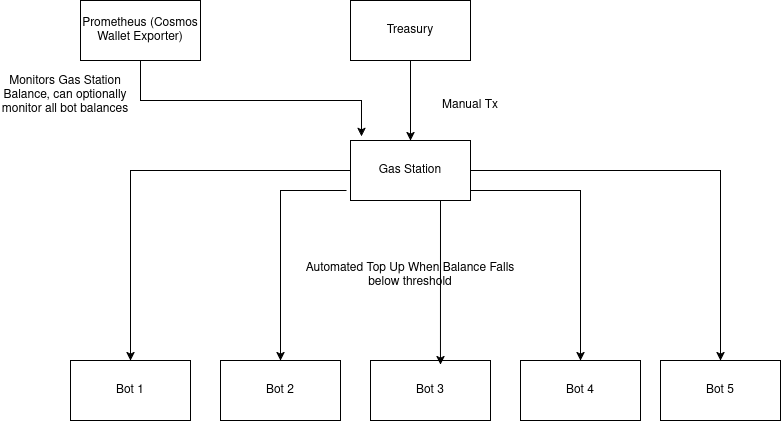

The diagram above was exported from draw.io. Its source (the exported page's mxGraphModel, read from the mxfile embedded in the PNG):
<mxGraphModel dx="1434" dy="922" grid="1" gridSize="10" guides="1" tooltips="1" connect="1" arrows="1" fold="1" page="1" pageScale="1" pageWidth="827" pageHeight="1169" math="0" shadow="0">
  <root>
    <mxCell id="0" />
    <mxCell id="1" parent="0" />
    <mxCell id="ofox94kifGJCWSdrE08L-12" style="edgeStyle=orthogonalEdgeStyle;rounded=0;orthogonalLoop=1;jettySize=auto;html=1;exitX=0;exitY=0.5;exitDx=0;exitDy=0;" edge="1" parent="1" source="ofox94kifGJCWSdrE08L-1" target="ofox94kifGJCWSdrE08L-3">
      <mxGeometry relative="1" as="geometry">
        <mxPoint x="380" y="340" as="sourcePoint" />
      </mxGeometry>
    </mxCell>
    <mxCell id="ofox94kifGJCWSdrE08L-16" style="edgeStyle=orthogonalEdgeStyle;rounded=0;orthogonalLoop=1;jettySize=auto;html=1;exitX=1;exitY=0.5;exitDx=0;exitDy=0;" edge="1" parent="1" source="ofox94kifGJCWSdrE08L-1" target="ofox94kifGJCWSdrE08L-7">
      <mxGeometry relative="1" as="geometry">
        <Array as="points">
          <mxPoint x="480" y="270" />
          <mxPoint x="590" y="270" />
        </Array>
      </mxGeometry>
    </mxCell>
    <mxCell id="ofox94kifGJCWSdrE08L-19" style="edgeStyle=orthogonalEdgeStyle;rounded=0;orthogonalLoop=1;jettySize=auto;html=1;exitX=1;exitY=0.5;exitDx=0;exitDy=0;entryX=0.5;entryY=0;entryDx=0;entryDy=0;" edge="1" parent="1" source="ofox94kifGJCWSdrE08L-1" target="ofox94kifGJCWSdrE08L-8">
      <mxGeometry relative="1" as="geometry" />
    </mxCell>
    <mxCell id="ofox94kifGJCWSdrE08L-1" value="Gas Station" style="rounded=0;whiteSpace=wrap;html=1;" vertex="1" parent="1">
      <mxGeometry x="360" y="220" width="120" height="60" as="geometry" />
    </mxCell>
    <mxCell id="ofox94kifGJCWSdrE08L-2" value="Treasury" style="rounded=0;whiteSpace=wrap;html=1;" vertex="1" parent="1">
      <mxGeometry x="360" y="80" width="120" height="60" as="geometry" />
    </mxCell>
    <mxCell id="ofox94kifGJCWSdrE08L-3" value="Bot 1" style="rounded=0;whiteSpace=wrap;html=1;" vertex="1" parent="1">
      <mxGeometry x="80" y="440" width="120" height="60" as="geometry" />
    </mxCell>
    <mxCell id="ofox94kifGJCWSdrE08L-5" value="Bot 2" style="rounded=0;whiteSpace=wrap;html=1;" vertex="1" parent="1">
      <mxGeometry x="230" y="440" width="120" height="60" as="geometry" />
    </mxCell>
    <mxCell id="ofox94kifGJCWSdrE08L-6" value="Bot 3" style="rounded=0;whiteSpace=wrap;html=1;" vertex="1" parent="1">
      <mxGeometry x="380" y="440" width="120" height="60" as="geometry" />
    </mxCell>
    <mxCell id="ofox94kifGJCWSdrE08L-7" value="Bot 4" style="rounded=0;whiteSpace=wrap;html=1;" vertex="1" parent="1">
      <mxGeometry x="530" y="440" width="120" height="60" as="geometry" />
    </mxCell>
    <mxCell id="ofox94kifGJCWSdrE08L-8" value="Bot 5" style="rounded=0;whiteSpace=wrap;html=1;" vertex="1" parent="1">
      <mxGeometry x="670" y="440" width="120" height="60" as="geometry" />
    </mxCell>
    <mxCell id="ofox94kifGJCWSdrE08L-10" value="" style="endArrow=classic;html=1;rounded=0;entryX=0.5;entryY=0;entryDx=0;entryDy=0;exitX=0.5;exitY=1;exitDx=0;exitDy=0;" edge="1" parent="1" source="ofox94kifGJCWSdrE08L-2" target="ofox94kifGJCWSdrE08L-1">
      <mxGeometry width="50" height="50" relative="1" as="geometry">
        <mxPoint x="380" y="150" as="sourcePoint" />
        <mxPoint x="440" y="450" as="targetPoint" />
      </mxGeometry>
    </mxCell>
    <mxCell id="ofox94kifGJCWSdrE08L-14" style="edgeStyle=orthogonalEdgeStyle;rounded=0;orthogonalLoop=1;jettySize=auto;html=1;exitX=0.75;exitY=1;exitDx=0;exitDy=0;entryX=0.583;entryY=0.067;entryDx=0;entryDy=0;entryPerimeter=0;" edge="1" parent="1" source="ofox94kifGJCWSdrE08L-1" target="ofox94kifGJCWSdrE08L-6">
      <mxGeometry relative="1" as="geometry" />
    </mxCell>
    <mxCell id="ofox94kifGJCWSdrE08L-22" value="" style="endArrow=classic;html=1;rounded=0;entryX=0.5;entryY=0;entryDx=0;entryDy=0;" edge="1" parent="1" target="ofox94kifGJCWSdrE08L-5">
      <mxGeometry width="50" height="50" relative="1" as="geometry">
        <mxPoint x="356" y="270" as="sourcePoint" />
        <mxPoint x="380" y="290" as="targetPoint" />
        <Array as="points">
          <mxPoint x="290" y="270" />
        </Array>
      </mxGeometry>
    </mxCell>
    <mxCell id="ofox94kifGJCWSdrE08L-23" value="Manual Tx" style="text;html=1;align=center;verticalAlign=middle;whiteSpace=wrap;rounded=0;" vertex="1" parent="1">
      <mxGeometry x="450" y="170" width="60" height="30" as="geometry" />
    </mxCell>
    <mxCell id="ofox94kifGJCWSdrE08L-24" value="Automated Top Up When Balance Falls below threshold " style="text;html=1;align=center;verticalAlign=middle;whiteSpace=wrap;rounded=0;" vertex="1" parent="1">
      <mxGeometry x="300" y="340" width="240" height="30" as="geometry" />
    </mxCell>
    <mxCell id="ofox94kifGJCWSdrE08L-25" value="Prometheus (Cosmos Wallet Exporter)" style="rounded=0;whiteSpace=wrap;html=1;" vertex="1" parent="1">
      <mxGeometry x="90" y="80" width="120" height="60" as="geometry" />
    </mxCell>
    <mxCell id="ofox94kifGJCWSdrE08L-27" style="edgeStyle=orthogonalEdgeStyle;rounded=0;orthogonalLoop=1;jettySize=auto;html=1;exitX=0.5;exitY=1;exitDx=0;exitDy=0;entryX=0.092;entryY=-0.067;entryDx=0;entryDy=0;entryPerimeter=0;" edge="1" parent="1" source="ofox94kifGJCWSdrE08L-25" target="ofox94kifGJCWSdrE08L-1">
      <mxGeometry relative="1" as="geometry" />
    </mxCell>
    <mxCell id="ofox94kifGJCWSdrE08L-28" value="Monitors Gas Station Balance, can optionally monitor all bot balances" style="text;html=1;align=center;verticalAlign=middle;whiteSpace=wrap;rounded=0;" vertex="1" parent="1">
      <mxGeometry x="10" y="160" width="130" height="30" as="geometry" />
    </mxCell>
  </root>
</mxGraphModel>